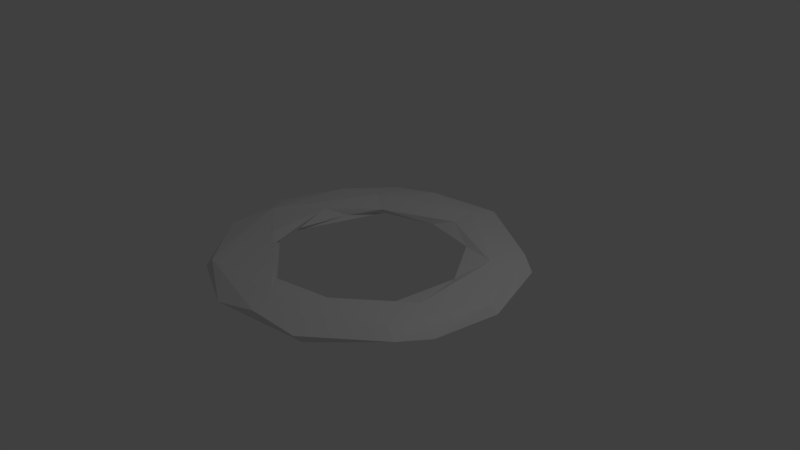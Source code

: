 # Source: ring.blend  (saved by Blender 2.79.0; exported with 4.5.12 LTS)
import bpy
from mathutils import Matrix  # noqa: F401  (used for matrix-valued properties, if any)

bpy.ops.wm.read_factory_settings(use_empty=True)
scene = bpy.context.scene
scene.name = 'Scene'

# ---- collections
col_collection_1 = bpy.data.collections.new('Collection 1'); scene.collection.children.link(col_collection_1)

# ---- world
world_world = bpy.data.worlds.new('World'); scene.world = world_world
world_world.color = (0.05088, 0.05088, 0.05088)
world_world.use_sun_shadow = False
world_world.sun_shadow_jitter_overblur = 0.0
world_world.cycles.sampling_method = 'MANUAL'

# ---- cameras
cam_camera = bpy.data.cameras.new('Camera')
cam_camera.clip_end = 100.0
cam_camera.lens = 35.0
cam_camera.sensor_width = 32.0
cam_camera.sensor_height = 18.0
cam_camera.ortho_scale = 7.314
cam_camera.dof.focus_distance = 0.0
cam_camera.dof.aperture_fstop = 128.0

# ---- lights
light_lamp = bpy.data.lights.new('Lamp', 'POINT')
light_lamp.transmission_factor = 0.0
light_lamp.cutoff_distance = 30.0
light_lamp.energy = 100.0
light_lamp.shadow_buffer_clip_start = 1.001
light_lamp.shadow_soft_size = 0.1
light_lamp.shadow_maximum_resolution = 0.006
light_lamp.use_absolute_resolution = True

# ---- meshes
me_torus = bpy.data.meshes.new('Torus')
me_torus.from_pydata([(1.26, 0.08211, -0.05552), (1.194, 0.06036, 0.1807), (0.7499, 0.178, 0.06469), (0.8053, 0.2217, -0.1791), (1.126, 0.01005, -0.2479), (0.8045, 0.5103, 0.249), (0.7723, 0.7478, -0.2488), (1.04, 0.7295, -0.08543), (0.8977, 0.8093, 0.1903), (0.4614, 0.6192, 0.06966), (0.4742, 0.6899, -0.1804), (0.1056, 1.062, 0.2505), (0.3182, 1.165, -0.1755), (0.1776, 1.276, 0.0372), (0.1275, 0.8323, 0.1804), (-0.0354, 0.7566, -0.06371), (-0.3688, 0.9284, -0.2511), (-0.3747, 1.12, 0.2001), (-0.375, 1.126, -0.1956), (-0.6961, 0.6999, 0.25), (-0.5407, 0.6486, -0.1799), (-0.7567, 1.012, 0.06664), (-0.4973, 0.5914, 0.0772), (-1.018, 0.5914, 0.1928), (-0.6854, 0.3423, -0.06733), (-0.9197, 0.5813, -0.248), (-1.054, 0.7105, -0.0726), (-0.8106, 0.2102, 0.1818), (-1.187, 0.1467, -0.1912), (-1.254, 0.08602, 0.06936), (-1.086, -0.1448, 0.2486), (-0.8389, -0.2451, -0.192), (-0.754, -0.09806, -0.06767), (-0.7301, -0.5625, 0.2125), (-1.064, -0.4439, -0.2379), (-1.165, -0.4942, 0.06632), (-0.6861, -0.9911, 0.2038), (-0.6303, -0.4382, 0.06655), (-0.7393, -1.016, -0.07341), (-0.1632, -0.9125, -0.2109), (-0.3679, -1.028, -0.2484), (0.07025, -0.9813, 0.2486), (-0.1976, -0.7442, -0.0643), (-0.1568, -0.7881, 0.1224), (-0.2232, -1.244, -0.05736), (0.1337, -1.187, 0.1851), (0.5396, -1.148, 0.07177), (0.3128, -0.6945, -0.06639), (0.4488, -0.6606, 0.12), (0.6772, -0.8465, -0.2488), (0.5634, -1.092, -0.1837), (0.7155, -0.442, -0.1794), (0.8652, -0.2759, 0.2123), (0.6803, -0.3464, 0.06055), (1.051, -0.7111, 0.07485), (0.9056, -0.6464, 0.2475), (1.169, -0.4521, -0.07652)], [], [(5, 52, 55), (3, 6, 4), (4, 7, 0), (8, 5, 1), (9, 3, 2), (6, 7, 4), (9, 10, 3), (13, 8, 7), (8, 11, 5), (11, 14, 5), (12, 7, 6), (9, 15, 10), (10, 16, 6), (16, 12, 6), (20, 16, 15), (21, 17, 13), (22, 15, 14), (22, 20, 15), (26, 21, 18), (24, 20, 22), (25, 26, 18), (27, 22, 19), (26, 23, 21), (20, 25, 16), (27, 24, 22), (25, 28, 26), (26, 29, 23), (30, 19, 23), (31, 25, 20), (30, 27, 19), (28, 29, 26), (35, 30, 29), (31, 34, 25), (33, 37, 27), (37, 32, 27), (34, 35, 29), (37, 31, 32), (38, 36, 35), (38, 35, 34), (8, 1, 0, 7), (42, 39, 31), (40, 38, 34), (33, 43, 37), (44, 36, 38), (40, 44, 38), (50, 44, 40), (40, 49, 50), (51, 49, 39), (55, 52, 41), (54, 55, 46), (56, 54, 50), (54, 1, 55), (2, 51, 53), (2, 3, 51), (1, 5, 55), (52, 5, 2), (40, 34, 31, 39), (3, 10, 6), (5, 9, 2), (5, 14, 9), (12, 13, 7), (13, 11, 8), (14, 15, 9), (15, 16, 10), (13, 17, 11), (16, 18, 12), (12, 18, 13), (11, 19, 14), (19, 22, 14), (18, 21, 13), (17, 19, 11), (21, 23, 17), (17, 23, 19), (16, 25, 18), (29, 30, 23), (24, 31, 20), (24, 32, 31), (27, 32, 24), (30, 33, 27), (25, 34, 28), (28, 34, 29), (35, 36, 30), (47, 42, 43, 48), (36, 41, 30), (30, 41, 33), (37, 42, 31), (43, 42, 37), (33, 41, 43), (44, 45, 36), (36, 45, 41), (44, 46, 45), (42, 47, 39), (50, 46, 44), (45, 55, 41), (41, 48, 43), (56, 50, 49, 4), (39, 49, 40), (46, 55, 45), (47, 51, 39), (50, 54, 46), (41, 52, 48), (48, 53, 47), (53, 51, 47), (52, 53, 48), (1, 54, 56, 0), (51, 4, 49), (51, 3, 4), (4, 0, 56), (52, 2, 53)])
me_torus.use_remesh_preserve_volume = False
me_torus.use_remesh_preserve_attributes = False
me_torus.use_mirror_vertex_groups = False
me_torus.update()

# ---- objects
ob_torus = bpy.data.objects.new('Torus', me_torus)
ob_lamp = bpy.data.objects.new('Lamp', light_lamp)
ob_camera = bpy.data.objects.new('Camera', cam_camera)

# ---- transforms, parenting, visibility, modifiers, constraints
ob_torus.location = (0.0, 0.0, 0.0)
ob_torus.scale = (1.64, 1.64, 0.4183)
ob_torus.lineart.crease_threshold = 0.0
ob_lamp.location = (4.076, 1.005, 5.904)
ob_lamp.rotation_euler = (0.6503, 0.05522, 1.866)
ob_lamp.lock_rotations_4d = False
ob_lamp.empty_display_type = 'ARROWS'
ob_lamp.color = (0.0, 0.0, 0.0, 0.0)
ob_lamp.lineart.crease_threshold = 0.0
ob_camera.location = (7.481, -6.508, 5.344)
ob_camera.rotation_euler = (1.109, 0.0, 0.8149)
ob_camera.lock_rotations_4d = False
ob_camera.empty_display_type = 'ARROWS'
ob_camera.color = (0.0, 0.0, 0.0, 0.0)
ob_camera.display_type = 'WIRE'
ob_camera.lineart.crease_threshold = 0.0

# ---- collection membership
col_collection_1.objects.link(ob_torus)
col_collection_1.objects.link(ob_lamp)
col_collection_1.objects.link(ob_camera)

# ---- scene / render settings (as saved in the file)
scene.camera = ob_camera
scene.frame_start = 1; scene.frame_end = 250; scene.frame_set(1)
scene.render.engine = 'BLENDER_EEVEE_NEXT'
scene.render.resolution_percentage = 50
scene.render.dither_intensity = 0.0
scene.cycles.use_denoising = False
scene.cycles.samples = 128
scene.cycles.sampling_pattern = 'TABULATED_SOBOL'
scene.cycles.use_adaptive_sampling = False
scene.cycles.use_light_tree = False
scene.cycles.blur_glossy = 0.0
scene.cycles.sample_clamp_indirect = 0.0
scene.view_settings.view_transform = 'Standard'
bpy.context.view_layer.update()
